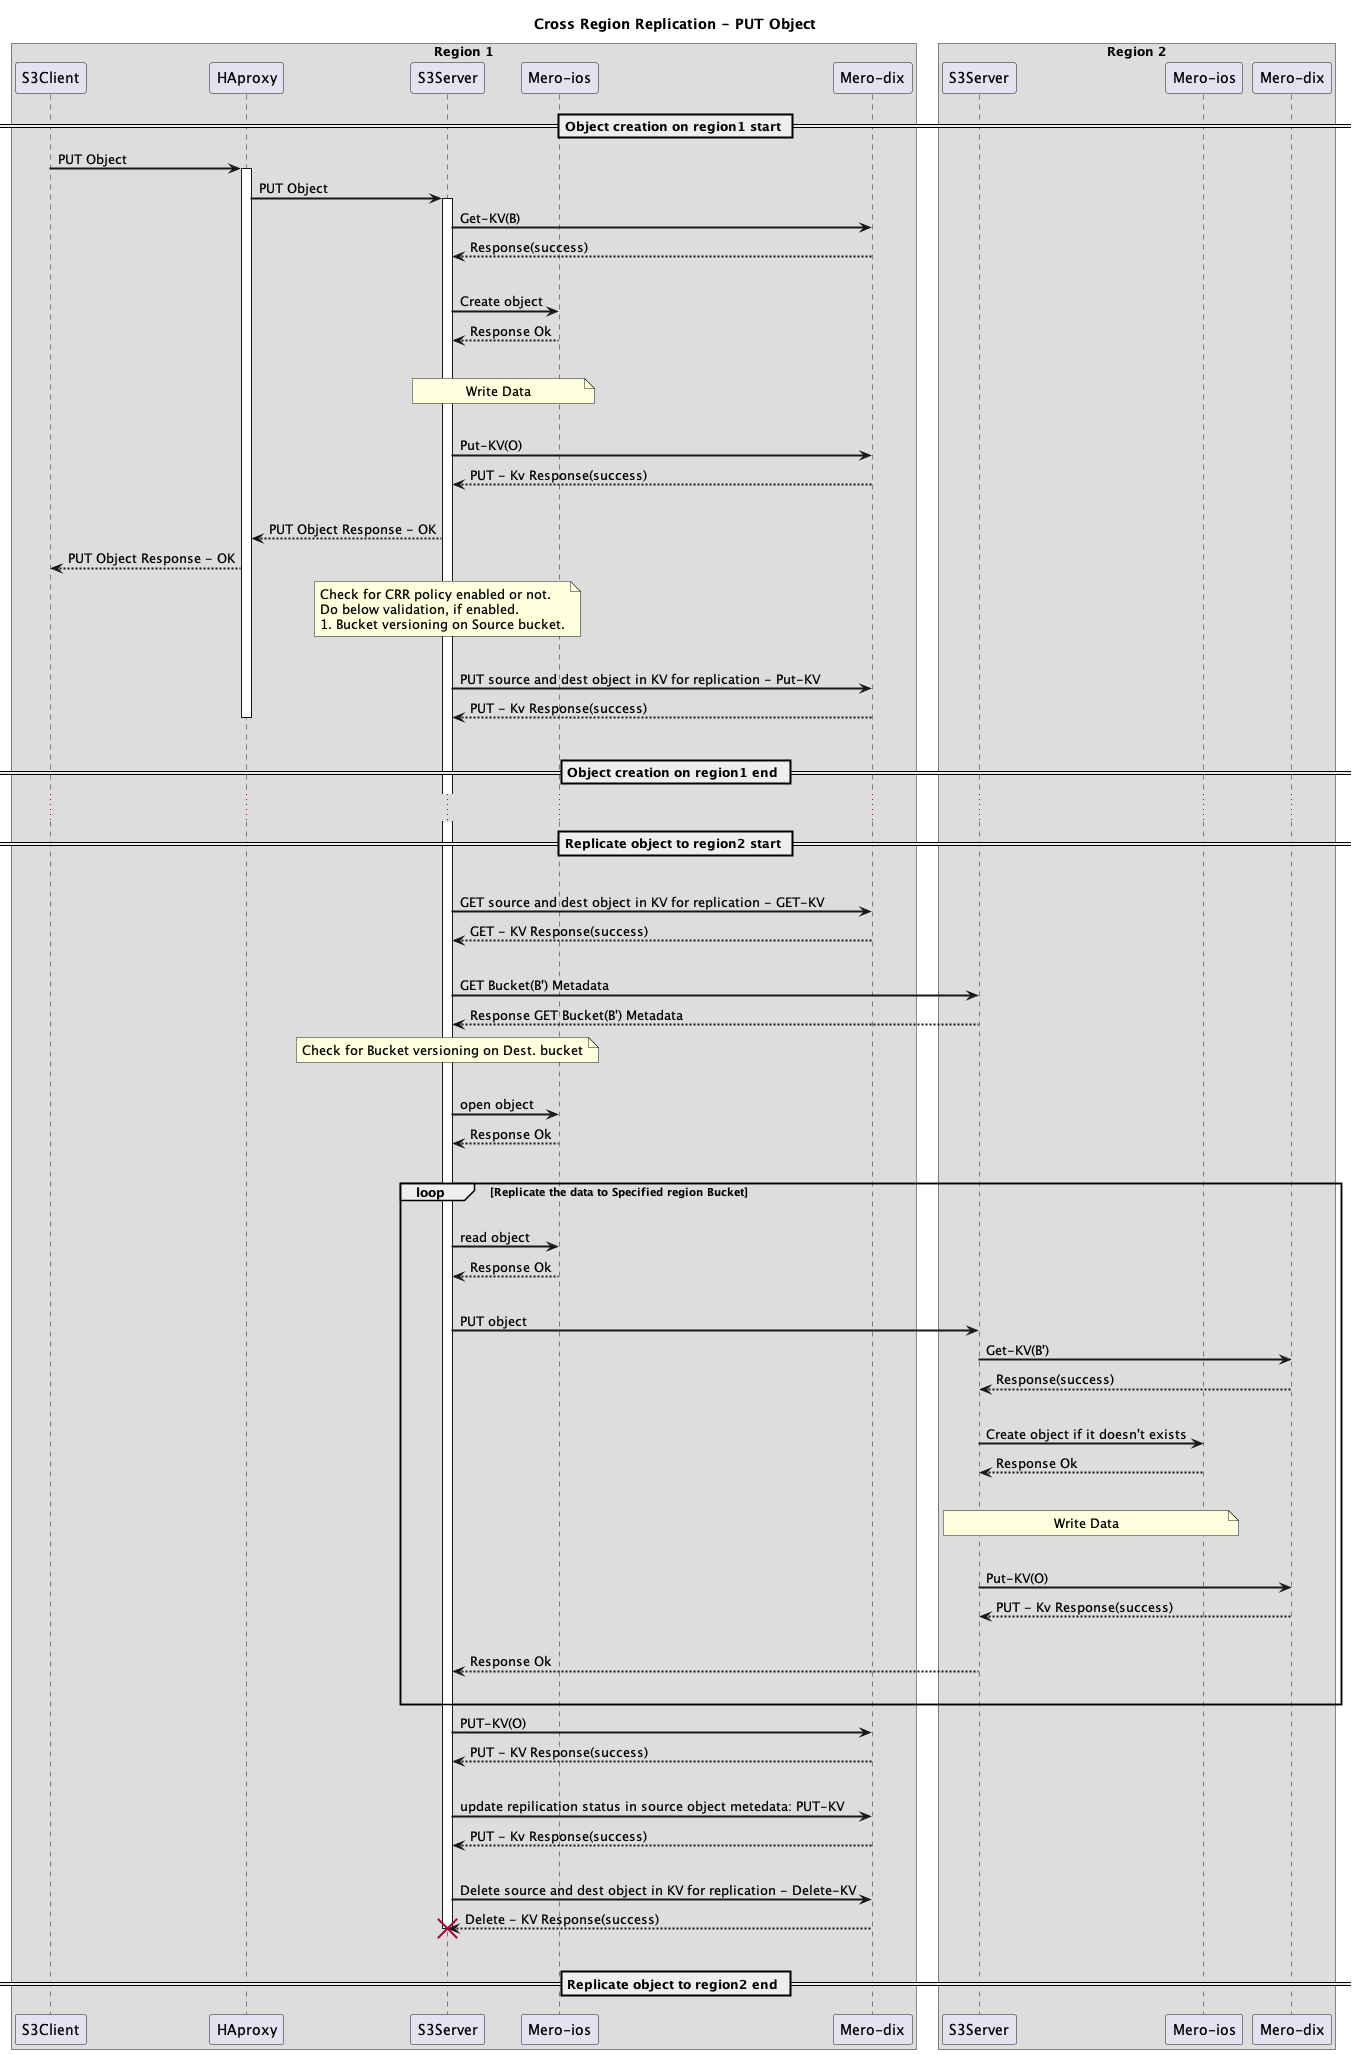

The diagram above was rendered by PlantUML. Its source (embedded in the PNG):
@startuml
title Cross Region Replication - PUT Object
' skinparam backgroundColor #red
skinparam sequenceArrowThickness 2
' skinparam roundcorner 20
' skinparam maxmessagesize 60
' skinparam sequenceParticipant underline
' skinparam ParticipantPadding 20
skinparam BoxPadding 10
box "Region 1"
participant "S3Client" as A
participant "HAproxy" as B
participant "S3Server" as C
participant "Mero-ios" as D
participant "Mero-dix" as E
end box

box "Region 2"
participant "S3Server" as F
participant "Mero-ios" as G
participant "Mero-dix" as H
end box
== Object creation on region1 start ==
A->B:PUT Object
activate B
B->C:PUT Object
activate C
C->E:Get-KV(B)
C<--E: Response(success)
|||
C->D:Create object
C<--D:Response Ok
|||
note over C, D
Write Data
end note
|||
C->E:Put-KV(O)
C<--E: PUT - Kv Response(success)
|||
B<--C:PUT Object Response - OK
A<--B:PUT Object Response - OK
note over C, C
Check for CRR policy enabled or not.
Do below validation, if enabled.
1. Bucket versioning on Source bucket.
end note
|||
C->E:PUT source and dest object in KV for replication - Put-KV
C<--E: PUT - Kv Response(success)
|||
deactivate B
== Object creation on region1 end ==
...
== Replicate object to region2 start ==
|||
C->E:GET source and dest object in KV for replication - GET-KV
C<--E: GET - KV Response(success)
|||
C->F:GET Bucket(B') Metadata
C<--F: Response GET Bucket(B') Metadata
note over C, C
Check for Bucket versioning on Dest. bucket
end note
|||
C->D:open object
C<--D:Response Ok
|||
loop Replicate the data to Specified region Bucket
|||
C->D:read object
C<--D:Response Ok
|||
C->F:PUT object
F->H:Get-KV(B')
F<--H: Response(success)
|||
F->G:Create object if it doesn't exists
F<--G:Response Ok
|||
note over F, G
Write Data
end note
|||
F->H:Put-KV(O)
F<--H: PUT - Kv Response(success)
|||
C<--F:Response Ok
|||
end
C->E:PUT-KV(O)
C<--E: PUT - KV Response(success)
|||
C->E: update repilication status in source object metedata: PUT-KV
C<--E: PUT - Kv Response(success)
|||
C->E:Delete source and dest object in KV for replication - Delete-KV
C<--E: Delete - KV Response(success)
|||
destroy C
== Replicate object to region2 end ==
@enduml